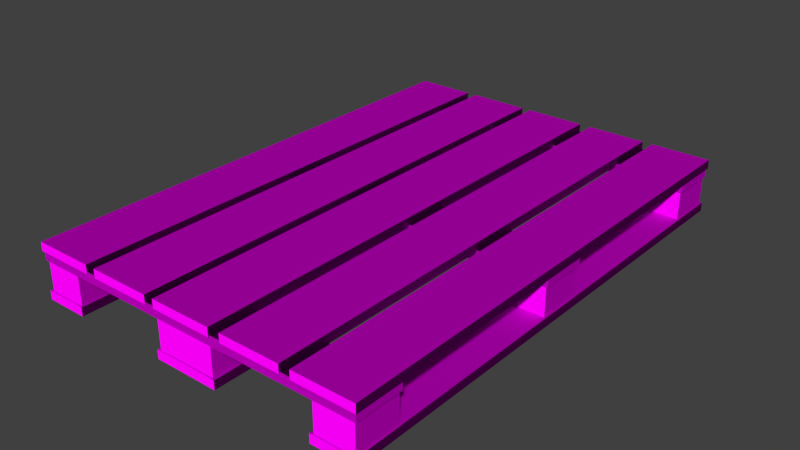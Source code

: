 # Source: obstacles_passive_pallet_single_1.blend  (saved by Blender 2.70.0; exported with 4.5.12 LTS)
import bpy
from mathutils import Matrix  # noqa: F401  (used for matrix-valued properties, if any)

bpy.ops.wm.read_factory_settings(use_empty=True)
scene = bpy.context.scene
scene.name = 'Scene'

# ---- collections
col_collection_1 = bpy.data.collections.new('Collection 1'); scene.collection.children.link(col_collection_1)

# ---- images (referenced by path relative to the original .blend; pixels are not part of the script)
import os
ASSET_DIR = os.environ.get("B2B_ASSET_DIR", "")  # directory of the original .blend (textures are referenced by path, not embedded)
HERE = os.path.dirname(os.path.abspath(__file__))  # packed textures are extracted next to this script under _unpacked/

def load_image(name, relpath, width, height, colorspace="sRGB"):
    """Load a texture the original file referenced (path relative to the .blend, or extracted next to this script)."""
    p = next((c for c in (os.path.join(HERE, relpath), os.path.join(ASSET_DIR, relpath)) if relpath and os.path.exists(c)), "")
    if p:
        img = bpy.data.images.load(p, check_existing=True)
        img.name = name
    else:  # same state as the original file: an image datablock whose file is absent (Cycles renders it pink)
        img = bpy.data.images.new(name, width, height)
        img.source = "FILE"
        img.filepath = "//" + (relpath or name)
    img.colorspace_settings.name = colorspace
    return img
img_obstacles_passive_wood_2_normal_png = load_image('obstacles_passive_wood_2_normal.png', 'Texturen/obstacles_passive_wood_2_normal.png', 1024, 1024, 'sRGB')
img_obstacles_passive_wood_2_diffuse_jpg = load_image('obstacles_passive_wood_2_diffuse.jpg', 'Texturen/obstacles_passive_wood_2_diffuse.jpg', 1024, 1024, 'sRGB')

# ---- materials (node trees are filled in below, after node groups)
mat_obstacles_passive_pallet_single_1_base_wood_2 = bpy.data.materials.new('obstacles_passive_pallet_single_1_base_wood_2')
mat_obstacles_passive_pallet_single_1_base_wood_2.alpha_threshold = 0.0
mat_obstacles_passive_pallet_single_1_base_wood_2.roughness = 0.5
mat_obstacles_passive_pallet_single_1_base_wood_2.line_color = (0.0, 0.0, 0.0, 1.0)

# ---- material node trees
mat_obstacles_passive_pallet_single_1_base_wood_2.use_nodes = True; mat_obstacles_passive_pallet_single_1_base_wood_2.node_tree.nodes.clear()
_N = mat_obstacles_passive_pallet_single_1_base_wood_2.node_tree.nodes; _L = mat_obstacles_passive_pallet_single_1_base_wood_2.node_tree.links
n0 = _N.new('ShaderNodeOutputMaterial'); n0.name = 'Material Output'; n0.location = (300, 300)
n1 = _N.new('ShaderNodeBsdfDiffuse'); n1.name = 'Diffuse BSDF'; n1.location = (10, 300)
n2 = _N.new('ShaderNodeTexImage'); n2.name = 'Image Texture.001'; n2.location = (-618, 189)
n2.width = 140
n2.image = img_obstacles_passive_wood_2_normal_png
n3 = _N.new('ShaderNodeNormalMap'); n3.name = 'Normal Map'; n3.location = (-312, 179)
n4 = _N.new('ShaderNodeTexCoord'); n4.name = 'Texture Coordinate'; n4.location = (-840, 338)
n5 = _N.new('ShaderNodeTexImage'); n5.name = 'Image Texture'; n5.location = (-618, 435)
n5.width = 140
n5.image = img_obstacles_passive_wood_2_diffuse_jpg
_L.new(n1.outputs[0], n0.inputs[0])
_L.new(n4.outputs[2], n5.inputs[0])
_L.new(n4.outputs[2], n2.inputs[0])
_L.new(n5.outputs[0], n1.inputs[0])
_L.new(n3.outputs[0], n1.inputs[2])
_L.new(n2.outputs[0], n3.inputs[1])
n0.is_active_output = True

# ---- world
world_world = bpy.data.worlds.new('World'); scene.world = world_world
world_world.color = (0.05088, 0.05088, 0.05088)
world_world.use_sun_shadow = False
world_world.sun_shadow_jitter_overblur = 0.0
world_world.cycles.sampling_method = 'MANUAL'
world_world.cycles.sample_map_resolution = 256

# ---- meshes
me_cube_037 = bpy.data.meshes.new('Cube.037')
me_cube_037.from_pydata([(2.262, -0.3169, -0.01315), (-2.282, -0.3169, -0.01315), (-2.282, 0.3121, -0.01315), (2.262, 0.3121, -0.01315), (2.262, -0.3169, 0.1147), (-2.282, -0.3169, 0.1147), (-2.282, 0.3121, 0.1147), (2.262, 0.3121, 0.1147)], [], [(4, 5, 1, 0), (5, 6, 2, 1), (6, 7, 3, 2), (7, 4, 0, 3), (0, 1, 2, 3), (7, 6, 5, 4)])
_uv = me_cube_037.uv_layers.new(name='UVMap')
_uv.uv.foreach_set('vector', [0.02672, 7.837e-05, 0.9733, 7.815e-05, 0.9733, 0.02672, 0.02672, 0.02672, 0.9999, 0.02672, 0.9999, 0.1578, 0.9733, 0.1578, 0.9733, 0.02672, 0.9733, 0.1844, 0.02672, 0.1844, 0.02672, 0.1578, 0.9733, 0.1578, 7.815e-05, 0.1578, 7.835e-05, 0.02672, 0.02672, 0.02672, 0.02672, 0.1578, 0.02672, 0.02672, 0.9733, 0.02672, 0.9733, 0.1578, 0.02672, 0.1578, 7.815e-05, 0.1846, 0.9466, 0.1846, 0.9466, 0.3156, 7.825e-05, 0.3156])
me_cube_037.materials.append(mat_obstacles_passive_pallet_single_1_base_wood_2)
me_cube_037.use_remesh_preserve_volume = False
me_cube_037.use_remesh_preserve_attributes = False
me_cube_037.use_mirror_vertex_groups = False
me_cube_037.update()
me_cube_036 = bpy.data.meshes.new('Cube.036')
me_cube_036.from_pydata([(-0.2736, -0.3006, -0.1959), (-0.2736, 0.3006, -0.1959), (0.2396, 0.3006, -0.1959), (0.2396, -0.3006, -0.1959), (-0.2736, -0.3006, 0.1959), (-0.2736, 0.3006, 0.1959), (0.2396, 0.3006, 0.1959), (0.2396, -0.3006, 0.1959)], [], [(4, 5, 1, 0), (5, 6, 2, 1), (6, 7, 3, 2), (7, 4, 0, 3)])
_uv = me_cube_036.uv_layers.new(name='UVMap')
_uv.uv.foreach_set('vector', [0.5992, 0.8269, 0.5992, 0.9384, 0.5561, 0.9384, 0.5561, 0.8269, 0.5992, 0.4765, 0.5992, 0.596, 0.5561, 0.596, 0.5561, 0.4765, 0.5992, 0.596, 0.5992, 0.7075, 0.5561, 0.7075, 0.5561, 0.596, 0.5992, 0.7075, 0.5992, 0.8269, 0.5561, 0.8269, 0.5561, 0.7075])
me_cube_036.materials.append(mat_obstacles_passive_pallet_single_1_base_wood_2)
me_cube_036.use_remesh_preserve_volume = False
me_cube_036.use_remesh_preserve_attributes = False
me_cube_036.use_mirror_vertex_groups = False
me_cube_036.update()
me_cube_035 = bpy.data.meshes.new('Cube.035')
me_cube_035.from_pydata([(-0.2736, -0.3006, -0.1959), (-0.2736, 0.3006, -0.1959), (0.2396, 0.3006, -0.1959), (0.2396, -0.3006, -0.1959), (-0.2736, -0.3006, 0.1959), (-0.2736, 0.3006, 0.1959), (0.2396, 0.3006, 0.1959), (0.2396, -0.3006, 0.1959)], [], [(4, 5, 1, 0), (5, 6, 2, 1), (6, 7, 3, 2), (7, 4, 0, 3)])
_uv = me_cube_035.uv_layers.new(name='UVMap')
_uv.uv.foreach_set('vector', [0.9221, 0.3874, 0.9221, 0.499, 0.879, 0.499, 0.879, 0.3874, 0.9221, 0.0371, 0.9221, 0.1565, 0.879, 0.1565, 0.879, 0.0371, 0.9221, 0.1565, 0.9221, 0.268, 0.879, 0.268, 0.879, 0.1565, 0.9221, 0.268, 0.9221, 0.3874, 0.879, 0.3874, 0.879, 0.268])
me_cube_035.materials.append(mat_obstacles_passive_pallet_single_1_base_wood_2)
me_cube_035.use_remesh_preserve_volume = False
me_cube_035.use_remesh_preserve_attributes = False
me_cube_035.use_mirror_vertex_groups = False
me_cube_035.update()
me_cube_034 = bpy.data.meshes.new('Cube.034')
me_cube_034.from_pydata([(-0.4183, -0.3006, -0.1959), (-0.4183, 0.3006, -0.1959), (0.3664, 0.3006, -0.1959), (0.3664, -0.3006, -0.1959), (-0.4183, -0.3006, 0.1959), (-0.4183, 0.3006, 0.1959), (0.3664, 0.3006, 0.1959), (0.3664, -0.3006, 0.1959)], [], [(4, 5, 1, 0), (5, 6, 2, 1), (6, 7, 3, 2), (7, 4, 0, 3)])
_uv = me_cube_034.uv_layers.new(name='UVMap')
_uv.uv.foreach_set('vector', [0.7396, 0.7513, 0.7396, 0.8989, 0.6826, 0.8989, 0.6826, 0.7513, 0.7396, 0.2876, 0.7396, 0.4457, 0.6826, 0.4457, 0.6826, 0.2876, 0.7396, 0.4457, 0.7396, 0.5932, 0.6826, 0.5932, 0.6826, 0.4457, 0.7396, 0.5932, 0.7396, 0.7513, 0.6826, 0.7513, 0.6826, 0.5932])
me_cube_034.materials.append(mat_obstacles_passive_pallet_single_1_base_wood_2)
me_cube_034.use_remesh_preserve_volume = False
me_cube_034.use_remesh_preserve_attributes = False
me_cube_034.use_mirror_vertex_groups = False
me_cube_034.update()
me_cube_033 = bpy.data.meshes.new('Cube.033')
me_cube_033.from_pydata([(-0.4183, -0.3006, -0.1959), (-0.4183, 0.3006, -0.1959), (0.3664, 0.3006, -0.1959), (0.3664, -0.3006, -0.1959), (-0.4183, -0.3006, 0.1959), (-0.4183, 0.3006, 0.1959), (0.3664, 0.3006, 0.1959), (0.3664, -0.3006, 0.1959)], [], [(4, 5, 1, 0), (5, 6, 2, 1), (6, 7, 3, 2), (7, 4, 0, 3)])
_uv = me_cube_033.uv_layers.new(name='UVMap')
_uv.uv.foreach_set('vector', [0.2844, 0.5488, 0.2844, 0.6964, 0.2273, 0.6964, 0.2273, 0.5488, 0.2844, 0.08513, 0.2844, 0.2432, 0.2273, 0.2432, 0.2273, 0.08513, 0.2844, 0.2432, 0.2844, 0.3908, 0.2273, 0.3908, 0.2273, 0.2432, 0.2844, 0.3908, 0.2844, 0.5488, 0.2273, 0.5488, 0.2273, 0.3908])
me_cube_033.materials.append(mat_obstacles_passive_pallet_single_1_base_wood_2)
me_cube_033.use_remesh_preserve_volume = False
me_cube_033.use_remesh_preserve_attributes = False
me_cube_033.use_mirror_vertex_groups = False
me_cube_033.update()
me_cube_032 = bpy.data.meshes.new('Cube.032')
me_cube_032.from_pydata([(-0.2736, -0.3006, -0.1959), (-0.2736, 0.3006, -0.1959), (0.2396, 0.3006, -0.1959), (0.2396, -0.3006, -0.1959), (-0.2736, -0.3006, 0.1959), (-0.2736, 0.3006, 0.1959), (0.2396, 0.3006, 0.1959), (0.2396, -0.3006, 0.1959)], [], [(4, 5, 1, 0), (5, 6, 2, 1), (6, 7, 3, 2), (7, 4, 0, 3)])
_uv = me_cube_032.uv_layers.new(name='UVMap')
_uv.uv.foreach_set('vector', [0.1388, 0.8129, 0.1388, 0.9244, 0.09571, 0.9244, 0.09571, 0.8129, 0.1388, 0.4625, 0.1388, 0.582, 0.09571, 0.582, 0.09571, 0.4625, 0.1388, 0.582, 0.1388, 0.6935, 0.09571, 0.6935, 0.09571, 0.582, 0.1388, 0.6935, 0.1388, 0.8129, 0.09571, 0.8129, 0.09571, 0.6935])
me_cube_032.materials.append(mat_obstacles_passive_pallet_single_1_base_wood_2)
me_cube_032.use_remesh_preserve_volume = False
me_cube_032.use_remesh_preserve_attributes = False
me_cube_032.use_mirror_vertex_groups = False
me_cube_032.update()
me_cube_031 = bpy.data.meshes.new('Cube.031')
me_cube_031.from_pydata([(-0.2736, -0.3006, -0.1959), (-0.2736, 0.3006, -0.1959), (0.2396, 0.3006, -0.1959), (0.2396, -0.3006, -0.1959), (-0.2736, -0.3006, 0.1959), (-0.2736, 0.3006, 0.1959), (0.2396, 0.3006, 0.1959), (0.2396, -0.3006, 0.1959)], [], [(4, 5, 1, 0), (5, 6, 2, 1), (6, 7, 3, 2), (7, 4, 0, 3)])
_uv = me_cube_031.uv_layers.new(name='UVMap')
_uv.uv.foreach_set('vector', [0.6131, 0.7781, 0.6131, 0.8896, 0.57, 0.8896, 0.57, 0.7781, 0.6131, 0.4278, 0.6131, 0.5472, 0.57, 0.5472, 0.57, 0.4278, 0.6131, 0.5472, 0.6131, 0.6587, 0.57, 0.6587, 0.57, 0.5472, 0.6131, 0.6587, 0.6131, 0.7781, 0.57, 0.7781, 0.57, 0.6587])
me_cube_031.materials.append(mat_obstacles_passive_pallet_single_1_base_wood_2)
me_cube_031.use_remesh_preserve_volume = False
me_cube_031.use_remesh_preserve_attributes = False
me_cube_031.use_mirror_vertex_groups = False
me_cube_031.update()
me_cube_029 = bpy.data.meshes.new('Cube.029')
me_cube_029.from_pydata([(2.262, -0.3169, -0.01315), (-2.282, -0.3169, -0.01315), (-2.282, 0.3121, -0.01315), (2.262, 0.3121, -0.01315), (2.262, -0.3169, 0.1147), (-2.282, -0.3169, 0.1147), (-2.282, 0.3121, 0.1147), (2.262, 0.3121, 0.1147)], [], [(4, 5, 1, 0), (5, 6, 2, 1), (6, 7, 3, 2), (7, 4, 0, 3), (0, 1, 2, 3), (7, 6, 5, 4)])
_uv = me_cube_029.uv_layers.new(name='UVMap')
_uv.uv.foreach_set('vector', [0.02672, 7.837e-05, 0.9733, 7.815e-05, 0.9733, 0.02672, 0.02672, 0.02672, 0.9999, 0.02672, 0.9999, 0.1578, 0.9733, 0.1578, 0.9733, 0.02672, 0.9733, 0.1844, 0.02672, 0.1844, 0.02672, 0.1578, 0.9733, 0.1578, 7.815e-05, 0.1578, 7.835e-05, 0.02672, 0.02672, 0.02672, 0.02672, 0.1578, 0.02672, 0.02672, 0.9733, 0.02672, 0.9733, 0.1578, 0.02672, 0.1578, 7.815e-05, 0.1846, 0.9466, 0.1846, 0.9466, 0.3156, 7.825e-05, 0.3156])
me_cube_029.materials.append(mat_obstacles_passive_pallet_single_1_base_wood_2)
me_cube_029.use_remesh_preserve_volume = False
me_cube_029.use_remesh_preserve_attributes = False
me_cube_029.use_mirror_vertex_groups = False
me_cube_029.update()
me_cube_026 = bpy.data.meshes.new('Cube.026')
me_cube_026.from_pydata([(-0.2736, -0.3006, -0.1959), (-0.2736, 0.3006, -0.1959), (0.2396, 0.3006, -0.1959), (0.2396, -0.3006, -0.1959), (-0.2736, -0.3006, 0.1959), (-0.2736, 0.3006, 0.1959), (0.2396, 0.3006, 0.1959), (0.2396, -0.3006, 0.1959)], [], [(4, 5, 1, 0), (5, 6, 2, 1), (6, 7, 3, 2), (7, 4, 0, 3)])
_uv = me_cube_026.uv_layers.new(name='UVMap')
_uv.uv.foreach_set('vector', [0.4046, 0.5613, 0.4046, 0.6728, 0.3615, 0.6728, 0.3615, 0.5613, 0.4046, 0.211, 0.4046, 0.3304, 0.3615, 0.3304, 0.3615, 0.211, 0.4046, 0.3304, 0.4046, 0.4419, 0.3615, 0.4419, 0.3615, 0.3304, 0.4046, 0.4419, 0.4046, 0.5613, 0.3615, 0.5613, 0.3615, 0.4419])
me_cube_026.materials.append(mat_obstacles_passive_pallet_single_1_base_wood_2)
me_cube_026.use_remesh_preserve_volume = False
me_cube_026.use_remesh_preserve_attributes = False
me_cube_026.use_mirror_vertex_groups = False
me_cube_026.update()
me_cube_025 = bpy.data.meshes.new('Cube.025')
me_cube_025.from_pydata([(-0.4183, -0.3006, -0.1959), (-0.4183, 0.3006, -0.1959), (0.3664, 0.3006, -0.1959), (0.3664, -0.3006, -0.1959), (-0.4183, -0.3006, 0.1959), (-0.4183, 0.3006, 0.1959), (0.3664, 0.3006, 0.1959), (0.3664, -0.3006, 0.1959)], [], [(4, 5, 1, 0), (5, 6, 2, 1), (6, 7, 3, 2), (7, 4, 0, 3)])
_uv = me_cube_025.uv_layers.new(name='UVMap')
_uv.uv.foreach_set('vector', [0.7638, 0.7308, 0.7638, 0.8784, 0.7067, 0.8784, 0.7067, 0.7308, 0.7638, 0.2672, 0.7638, 0.4252, 0.7067, 0.4252, 0.7067, 0.2672, 0.7638, 0.4252, 0.7638, 0.5728, 0.7067, 0.5728, 0.7067, 0.4252, 0.7638, 0.5728, 0.7638, 0.7308, 0.7067, 0.7308, 0.7067, 0.5728])
me_cube_025.materials.append(mat_obstacles_passive_pallet_single_1_base_wood_2)
me_cube_025.use_remesh_preserve_volume = False
me_cube_025.use_remesh_preserve_attributes = False
me_cube_025.use_mirror_vertex_groups = False
me_cube_025.update()
me_cube_007 = bpy.data.meshes.new('Cube.007')
me_cube_007.from_pydata([(-0.3025, -3.328, 0.0), (-0.3025, 3.333, 0.0), (0.2612, 3.333, 0.0), (0.2612, -3.328, 0.0), (-0.3025, -3.328, 0.1147), (-0.3025, 3.333, 0.1147), (0.2612, 3.333, 0.1147), (0.2612, -3.328, 0.1147)], [], [(4, 5, 1, 0), (5, 6, 2, 1), (6, 7, 3, 2), (7, 4, 0, 3), (0, 1, 2, 3), (7, 6, 5, 4)])
_uv = me_cube_007.uv_layers.new(name='UVMap')
_uv.uv.foreach_set('vector', [0.01671, 0.8248, 0.9833, 0.8248, 0.9833, 0.8417, 0.01672, 0.8417, 0.9833, 0.8248, 0.9833, 0.7431, 0.9999, 0.7431, 0.9999, 0.8248, 0.9833, 0.7431, 0.01671, 0.7431, 0.01671, 0.7262, 0.9833, 0.7262, 0.01671, 0.7431, 0.01671, 0.8248, 6.216e-05, 0.8248, 6.226e-05, 0.7431, 6.216e-05, 0.8418, 0.9684, 0.8418, 0.9684, 0.9238, 6.216e-05, 0.9238, 0.01671, 0.7431, 0.9833, 0.7431, 0.9833, 0.8248, 0.01671, 0.8248])
me_cube_007.materials.append(mat_obstacles_passive_pallet_single_1_base_wood_2)
me_cube_007.use_remesh_preserve_volume = False
me_cube_007.use_remesh_preserve_attributes = False
me_cube_007.use_mirror_vertex_groups = False
me_cube_007.update()
me_cube_005 = bpy.data.meshes.new('Cube.005')
me_cube_005.from_pydata([(-0.4284, -3.328, 0.0), (-0.4284, 3.333, 0.0), (0.4183, 3.333, 0.0), (0.4183, -3.328, 0.0), (-0.4284, -3.328, 0.1147), (-0.4284, 3.333, 0.1147), (0.4183, 3.333, 0.1147), (0.4183, -3.328, 0.1147)], [], [(4, 5, 1, 0), (5, 6, 2, 1), (6, 7, 3, 2), (7, 4, 0, 3), (0, 1, 2, 3), (7, 6, 5, 4)])
_uv = me_cube_005.uv_layers.new(name='UVMap')
_uv.uv.foreach_set('vector', [0.01671, 0.3778, 0.9833, 0.3781, 0.9833, 0.395, 0.01671, 0.3946, 0.9833, 0.3781, 0.9833, 0.2914, 0.9999, 0.2914, 0.9999, 0.3781, 0.9833, 0.2914, 0.01674, 0.291, 0.01675, 0.2741, 0.9833, 0.2745, 0.01674, 0.291, 0.01671, 0.3778, 6.377e-05, 0.3778, 9.375e-05, 0.291, 6.377e-05, 0.3951, 0.9683, 0.3951, 0.9683, 0.482, 6.377e-05, 0.482, 0.01674, 0.291, 0.9833, 0.2914, 0.9833, 0.3781, 0.01671, 0.3778])
me_cube_005.materials.append(mat_obstacles_passive_pallet_single_1_base_wood_2)
me_cube_005.use_remesh_preserve_volume = False
me_cube_005.use_remesh_preserve_attributes = False
me_cube_005.use_mirror_vertex_groups = False
me_cube_005.update()
me_cube_004 = bpy.data.meshes.new('Cube.004')
me_cube_004.from_pydata([(-0.4046, -3.328, 0.0), (-0.4046, 3.333, 0.0), (0.3932, 3.333, 0.0), (0.3932, -3.328, 0.0), (-0.4046, -3.328, 0.1147), (-0.4046, 3.333, 0.1147), (0.3932, 3.333, 0.1147), (0.3932, -3.328, 0.1147)], [], [(4, 5, 1, 0), (5, 6, 2, 1), (6, 7, 3, 2), (7, 4, 0, 3), (0, 1, 2, 3), (7, 6, 5, 4)])
_uv = me_cube_004.uv_layers.new(name='UVMap')
_uv.uv.foreach_set('vector', [0.01671, 0.8189, 0.9833, 0.8189, 0.9833, 0.8358, 0.01672, 0.8358, 0.9833, 0.8189, 0.9833, 0.742, 0.9999, 0.742, 0.9999, 0.8189, 0.9833, 0.742, 0.01671, 0.742, 0.01671, 0.7252, 0.9833, 0.7252, 0.01671, 0.742, 0.01671, 0.8189, 6.057e-05, 0.8189, 6.057e-05, 0.742, 6.057e-05, 0.8359, 0.9685, 0.8359, 0.9685, 0.9129, 6.064e-05, 0.9129, 0.01671, 0.742, 0.9833, 0.742, 0.9833, 0.8189, 0.01671, 0.8189])
me_cube_004.materials.append(mat_obstacles_passive_pallet_single_1_base_wood_2)
me_cube_004.use_remesh_preserve_volume = False
me_cube_004.use_remesh_preserve_attributes = False
me_cube_004.use_mirror_vertex_groups = False
me_cube_004.update()
me_cube_002 = bpy.data.meshes.new('Cube.002')
me_cube_002.from_pydata([(-0.4136, -3.328, 0.0), (-0.4136, 3.333, 0.0), (0.4021, 3.333, 0.0), (0.4021, -3.328, 0.0), (-0.4136, -3.328, 0.1147), (-0.4136, 3.333, 0.1147), (0.4021, 3.333, 0.1147), (0.4021, -3.328, 0.1147)], [], [(4, 5, 1, 0), (5, 6, 2, 1), (6, 7, 3, 2), (7, 4, 0, 3), (0, 1, 2, 3), (7, 6, 5, 4)])
_uv = me_cube_002.uv_layers.new(name='UVMap')
_uv.uv.foreach_set('vector', [0.02053, 0.09893, 0.9871, 0.09893, 0.9871, 0.1158, 0.02053, 0.1158, 0.9871, 0.09893, 0.9871, 0.02205, 1.004, 0.02205, 1.004, 0.09893, 0.9871, 0.02205, 0.02053, 0.02205, 0.02052, 0.005174, 0.9871, 0.005174, 0.02053, 0.02205, 0.02053, 0.09893, 0.003875, 0.09893, 0.003875, 0.02205, 0.003875, 0.1159, 0.9723, 0.1159, 0.9723, 0.193, 0.003875, 0.193, 0.02053, 0.02205, 0.9871, 0.02205, 0.9871, 0.09893, 0.02053, 0.09893])
me_cube_002.materials.append(mat_obstacles_passive_pallet_single_1_base_wood_2)
me_cube_002.use_remesh_preserve_volume = False
me_cube_002.use_remesh_preserve_attributes = False
me_cube_002.use_mirror_vertex_groups = False
me_cube_002.update()
me_cube_001 = bpy.data.meshes.new('Cube.001')
me_cube_001.from_pydata([(-0.4136, -3.328, 0.0), (-0.4136, 3.333, 0.0), (0.4021, 3.333, 0.0), (0.4021, -3.328, 0.0), (-0.4136, -3.328, 0.1147), (-0.4136, 3.333, 0.1147), (0.4021, 3.333, 0.1147), (0.4021, -3.328, 0.1147)], [], [(4, 5, 1, 0), (5, 6, 2, 1), (6, 7, 3, 2), (7, 4, 0, 3), (0, 1, 2, 3), (7, 6, 5, 4)])
_uv = me_cube_001.uv_layers.new(name='UVMap')
_uv.uv.foreach_set('vector', [0.01671, 0.8312, 0.9833, 0.8312, 0.9833, 0.8481, 0.01672, 0.8481, 0.9833, 0.8312, 0.9833, 0.7543, 0.9999, 0.7543, 0.9999, 0.8312, 0.9833, 0.7543, 0.01671, 0.7543, 0.01671, 0.7374, 0.9833, 0.7374, 0.01671, 0.7543, 0.01671, 0.8312, 6.057e-05, 0.8312, 6.057e-05, 0.7543, 6.057e-05, 0.8482, 0.9685, 0.8482, 0.9685, 0.9252, 6.064e-05, 0.9252, 0.01671, 0.7543, 0.9833, 0.7543, 0.9833, 0.8312, 0.01671, 0.8312])
me_cube_001.materials.append(mat_obstacles_passive_pallet_single_1_base_wood_2)
me_cube_001.use_remesh_preserve_volume = False
me_cube_001.use_remesh_preserve_attributes = False
me_cube_001.use_mirror_vertex_groups = False
me_cube_001.update()
me_cube_000 = bpy.data.meshes.new('Cube.000')
me_cube_000.from_pydata([(-0.4022, -3.328, 0.0), (-0.4022, 3.333, 0.0), (0.391, 3.333, 0.0), (0.391, -3.328, 0.0), (-0.4022, -3.328, 0.1147), (-0.4022, 3.333, 0.1147), (0.391, 3.333, 0.1147), (0.391, -3.328, 0.1147)], [], [(4, 5, 1, 0), (5, 6, 2, 1), (6, 7, 3, 2), (7, 4, 0, 3), (0, 1, 2, 3), (7, 6, 5, 4)])
_uv = me_cube_000.uv_layers.new(name='UVMap')
_uv.uv.foreach_set('vector', [0.01671, 0.3076, 0.9833, 0.3076, 0.9833, 0.3244, 0.01672, 0.3244, 0.9833, 0.3076, 0.9833, 0.2307, 0.9999, 0.2307, 0.9999, 0.3076, 0.9833, 0.2307, 0.01671, 0.2307, 0.01671, 0.2138, 0.9833, 0.2138, 0.01671, 0.2307, 0.01671, 0.3076, 6.057e-05, 0.3076, 6.057e-05, 0.2307, 6.057e-05, 0.3246, 0.9685, 0.3246, 0.9685, 0.4016, 6.064e-05, 0.4016, 0.01671, 0.2307, 0.9833, 0.2307, 0.9833, 0.3076, 0.01671, 0.3076])
me_cube_000.materials.append(mat_obstacles_passive_pallet_single_1_base_wood_2)
me_cube_000.use_remesh_preserve_volume = False
me_cube_000.use_remesh_preserve_attributes = False
me_cube_000.use_mirror_vertex_groups = False
me_cube_000.update()
me_cube_019 = bpy.data.meshes.new('Cube.019')
me_cube_019.from_pydata([(2.262, -0.3169, -0.01315), (-2.282, -0.3169, -0.01315), (-2.282, 0.3121, -0.01315), (2.262, 0.3121, -0.01315), (2.262, -0.3169, 0.1147), (-2.282, -0.3169, 0.1147), (-2.282, 0.3121, 0.1147), (2.262, 0.3121, 0.1147)], [], [(4, 5, 1, 0), (5, 6, 2, 1), (6, 7, 3, 2), (7, 4, 0, 3), (0, 1, 2, 3), (7, 6, 5, 4)])
_uv = me_cube_019.uv_layers.new(name='UVMap')
_uv.uv.foreach_set('vector', [0.02672, 7.837e-05, 0.9733, 7.815e-05, 0.9733, 0.02672, 0.02672, 0.02672, 0.9999, 0.02672, 0.9999, 0.1578, 0.9733, 0.1578, 0.9733, 0.02672, 0.9733, 0.1844, 0.02672, 0.1844, 0.02672, 0.1578, 0.9733, 0.1578, 7.815e-05, 0.1578, 7.835e-05, 0.02672, 0.02672, 0.02672, 0.02672, 0.1578, 0.02672, 0.02672, 0.9733, 0.02672, 0.9733, 0.1578, 0.02672, 0.1578, 7.815e-05, 0.1846, 0.9466, 0.1846, 0.9466, 0.3156, 7.825e-05, 0.3156])
me_cube_019.materials.append(mat_obstacles_passive_pallet_single_1_base_wood_2)
me_cube_019.use_remesh_preserve_volume = False
me_cube_019.use_remesh_preserve_attributes = False
me_cube_019.use_mirror_vertex_groups = False
me_cube_019.update()
me_cube_014 = bpy.data.meshes.new('Cube.014')
me_cube_014.from_pydata([(-0.4022, -3.328, 0.0), (-0.4022, 3.333, 0.0), (0.391, 3.333, 0.0), (0.391, -3.328, 0.0), (-0.4022, -3.328, 0.1147), (-0.4022, 3.333, 0.1147), (0.391, 3.333, 0.1147), (0.391, -3.328, 0.1147)], [], [(4, 5, 1, 0), (5, 6, 2, 1), (6, 7, 3, 2), (7, 4, 0, 3), (0, 1, 2, 3), (7, 6, 5, 4)])
_uv = me_cube_014.uv_layers.new(name='UVMap')
_uv.uv.foreach_set('vector', [0.01671, 0.4978, 0.9833, 0.4978, 0.9833, 0.5147, 0.01672, 0.5147, 0.9833, 0.4978, 0.9833, 0.4209, 0.9999, 0.4209, 0.9999, 0.4978, 0.9833, 0.4209, 0.01671, 0.4209, 0.01671, 0.404, 0.9833, 0.404, 0.01671, 0.4209, 0.01671, 0.4978, 6.057e-05, 0.4978, 6.057e-05, 0.4209, 6.057e-05, 0.5148, 0.9685, 0.5148, 0.9685, 0.5918, 6.064e-05, 0.5918, 0.01671, 0.4209, 0.9833, 0.4209, 0.9833, 0.4978, 0.01671, 0.4978])
me_cube_014.materials.append(mat_obstacles_passive_pallet_single_1_base_wood_2)
me_cube_014.use_remesh_preserve_volume = False
me_cube_014.use_remesh_preserve_attributes = False
me_cube_014.use_mirror_vertex_groups = False
me_cube_014.update()
me_cube_010 = bpy.data.meshes.new('Cube.010')
me_cube_010.from_pydata([(-0.3025, -3.328, 0.0), (-0.3025, 3.333, 0.0), (0.2612, 3.333, 0.0), (0.2612, -3.328, 0.0), (-0.3025, -3.328, 0.1147), (-0.3025, 3.333, 0.1147), (0.2612, 3.333, 0.1147), (0.2612, -3.328, 0.1147)], [], [(4, 5, 1, 0), (5, 6, 2, 1), (6, 7, 3, 2), (7, 4, 0, 3), (0, 1, 2, 3), (7, 6, 5, 4)])
_uv = me_cube_010.uv_layers.new(name='UVMap')
_uv.uv.foreach_set('vector', [0.01671, 0.09872, 0.9833, 0.09872, 0.9833, 0.1156, 0.01672, 0.1156, 0.9833, 0.09872, 0.9833, 0.01693, 0.9999, 0.01693, 0.9999, 0.09872, 0.9833, 0.01693, 0.01671, 0.01693, 0.01671, 6.216e-05, 0.9833, 6.274e-05, 0.01671, 0.01693, 0.01671, 0.09872, 6.216e-05, 0.09872, 6.226e-05, 0.01693, 6.216e-05, 0.1157, 0.9684, 0.1157, 0.9684, 0.1977, 6.216e-05, 0.1977, 0.01671, 0.01693, 0.9833, 0.01693, 0.9833, 0.09872, 0.01671, 0.09872])
me_cube_010.materials.append(mat_obstacles_passive_pallet_single_1_base_wood_2)
me_cube_010.use_remesh_preserve_volume = False
me_cube_010.use_remesh_preserve_attributes = False
me_cube_010.use_mirror_vertex_groups = False
me_cube_010.update()
me_cube_009 = bpy.data.meshes.new('Cube.009')
me_cube_009.from_pydata([(-0.2736, -0.3006, -0.1959), (-0.2736, 0.3006, -0.1959), (0.2396, 0.3006, -0.1959), (0.2396, -0.3006, -0.1959), (-0.2736, -0.3006, 0.1959), (-0.2736, 0.3006, 0.1959), (0.2396, 0.3006, 0.1959), (0.2396, -0.3006, 0.1959)], [], [(4, 5, 1, 0), (5, 6, 2, 1), (6, 7, 3, 2), (7, 4, 0, 3)])
_uv = me_cube_009.uv_layers.new(name='UVMap')
_uv.uv.foreach_set('vector', [0.4046, 0.5613, 0.4046, 0.6728, 0.3615, 0.6728, 0.3615, 0.5613, 0.4046, 0.211, 0.4046, 0.3304, 0.3615, 0.3304, 0.3615, 0.211, 0.4046, 0.3304, 0.4046, 0.4419, 0.3615, 0.4419, 0.3615, 0.3304, 0.4046, 0.4419, 0.4046, 0.5613, 0.3615, 0.5613, 0.3615, 0.4419])
me_cube_009.materials.append(mat_obstacles_passive_pallet_single_1_base_wood_2)
me_cube_009.use_remesh_preserve_volume = False
me_cube_009.use_remesh_preserve_attributes = False
me_cube_009.use_mirror_vertex_groups = False
me_cube_009.update()

# ---- objects
ob_cube_020 = bpy.data.objects.new('Cube.020', me_cube_037)
ob_cube_019 = bpy.data.objects.new('Cube.019', me_cube_036)
ob_cube_017 = bpy.data.objects.new('Cube.017', me_cube_035)
ob_cube_014 = bpy.data.objects.new('Cube.014', me_cube_034)
ob_cube_012 = bpy.data.objects.new('Cube.012', me_cube_033)
ob_cube_011 = bpy.data.objects.new('Cube.011', me_cube_032)
ob_cube_010 = bpy.data.objects.new('Cube.010', me_cube_031)
ob_cube_022 = bpy.data.objects.new('Cube.022', me_cube_029)
ob_cube_016 = bpy.data.objects.new('Cube.016', me_cube_026)
ob_cube_015 = bpy.data.objects.new('Cube.015', me_cube_025)
ob_cube_007 = bpy.data.objects.new('Cube.007', me_cube_007)
ob_cube_006 = bpy.data.objects.new('Cube.006', me_cube_005)
ob_cube_004 = bpy.data.objects.new('Cube.004', me_cube_004)
ob_cube_003 = bpy.data.objects.new('Cube.003', me_cube_002)
ob_cube_001 = bpy.data.objects.new('Cube.001', me_cube_001)
ob_cube_000 = bpy.data.objects.new('Cube.000', me_cube_000)
ob_cube_018 = bpy.data.objects.new('Cube.018', me_cube_019)
ob_cube_013 = bpy.data.objects.new('Cube.013', me_cube_014)
ob_cube_009 = bpy.data.objects.new('Cube.009', me_cube_010)
ob_cube_008 = bpy.data.objects.new('Cube.008', me_cube_009)

# ---- transforms, parenting, visibility, modifiers, constraints
ob_cube_020.location = (0.0, 3.004, 0.2)
ob_cube_020.lineart.crease_threshold = 0.0
ob_cube_019.location = (2.0, 3.0, 0.0)
ob_cube_019.lineart.crease_threshold = 0.0
ob_cube_017.location = (2.0, -0.003849, 0.0)
ob_cube_017.lineart.crease_threshold = 0.0
ob_cube_014.location = (0.01187, 3.001, 0.0)
ob_cube_014.lineart.crease_threshold = 0.0
ob_cube_012.location = (0.01187, -0.0005473, 0.0)
ob_cube_012.lineart.crease_threshold = 0.0
ob_cube_011.location = (-1.962, 3.003, 0.0)
ob_cube_011.lineart.crease_threshold = 0.0
ob_cube_010.location = (-1.962, 0.001026, 0.0)
ob_cube_010.lineart.crease_threshold = 0.0
ob_cube_022.location = (0.0, 0.004356, 0.2)
ob_cube_022.lineart.crease_threshold = 0.0
ob_cube_016.location = (-1.962, -3.0, 0.0)
ob_cube_016.lineart.crease_threshold = 0.0
ob_cube_015.location = (0.01187, -3.0, 0.0)
ob_cube_015.lineart.crease_threshold = 0.0
ob_cube_007.location = (-1.961, 0.0, -0.3)
ob_cube_007.lineart.crease_threshold = 0.0
ob_cube_006.location = (0.0, 0.0, -0.3)
ob_cube_006.lineart.crease_threshold = 0.0
ob_cube_004.location = (-1.891, 0.0, 0.3)
ob_cube_004.lineart.crease_threshold = 0.0
ob_cube_003.location = (-0.9493, 0.0, 0.3)
ob_cube_003.lineart.crease_threshold = 0.0
ob_cube_001.location = (-0.008004, 0.0, 0.3)
ob_cube_001.lineart.crease_threshold = 0.0
ob_cube_000.location = (0.9534, 0.0, 0.3)
ob_cube_000.lineart.crease_threshold = 0.0
ob_cube_018.location = (0.0, -2.993, 0.2)
ob_cube_018.lineart.crease_threshold = 0.0
ob_cube_013.location = (1.886, 0.0, 0.3)
ob_cube_013.lineart.crease_threshold = 0.0
ob_cube_009.location = (2.0, 0.0, -0.3)
ob_cube_009.lineart.crease_threshold = 0.0
ob_cube_008.location = (2.0, -3.0, 0.0)
ob_cube_008.lineart.crease_threshold = 0.0

# ---- collection membership
col_collection_1.objects.link(ob_cube_020)
col_collection_1.objects.link(ob_cube_019)
col_collection_1.objects.link(ob_cube_017)
col_collection_1.objects.link(ob_cube_014)
col_collection_1.objects.link(ob_cube_012)
col_collection_1.objects.link(ob_cube_011)
col_collection_1.objects.link(ob_cube_010)
col_collection_1.objects.link(ob_cube_022)
col_collection_1.objects.link(ob_cube_016)
col_collection_1.objects.link(ob_cube_015)
col_collection_1.objects.link(ob_cube_007)
col_collection_1.objects.link(ob_cube_006)
col_collection_1.objects.link(ob_cube_004)
col_collection_1.objects.link(ob_cube_003)
col_collection_1.objects.link(ob_cube_001)
col_collection_1.objects.link(ob_cube_000)
col_collection_1.objects.link(ob_cube_018)
col_collection_1.objects.link(ob_cube_013)
col_collection_1.objects.link(ob_cube_009)
col_collection_1.objects.link(ob_cube_008)

# ---- scene / render settings (as saved in the file)
scene.frame_start = 1; scene.frame_end = 250; scene.frame_set(1)
scene.render.engine = 'CYCLES'
scene.render.resolution_percentage = 50
scene.render.dither_intensity = 0.0
scene.cycles.use_denoising = False
scene.cycles.samples = 10
scene.cycles.sampling_pattern = 'TABULATED_SOBOL'
scene.cycles.light_sampling_threshold = 0.0
scene.cycles.use_adaptive_sampling = False
scene.cycles.use_light_tree = False
scene.cycles.blur_glossy = 0.0
scene.cycles.volume_bounces = 1
scene.cycles.pixel_filter_type = 'GAUSSIAN'
scene.cycles.sample_clamp_indirect = 0.0
scene.view_settings.view_transform = 'Standard'
bpy.context.view_layer.update()

# ---- added for rendering (the .blend has no active camera and no usable light): camera, sun
cam_auto = bpy.data.cameras.new('AutoCamera')
cam_auto.lens = 50.0
cam_auto.sensor_width = 36.0
cam_auto.clip_end = 1000.0
ob_auto_camera = bpy.data.objects.new('AutoCamera', cam_auto)
scene.collection.objects.link(ob_auto_camera)
ob_auto_camera.location = (7.49521, -9.00228, 6.06086)
ob_auto_camera.rotation_euler = (1.09748, -7.21219e-08, 0.694738)
scene.camera = ob_auto_camera
light_auto_sun = bpy.data.lights.new('AutoSun', 'SUN')
light_auto_sun.energy = 3.0
light_auto_sun.angle = 0.0523599
ob_auto_sun = bpy.data.objects.new('AutoSun', light_auto_sun)
scene.collection.objects.link(ob_auto_sun)
ob_auto_sun.rotation_euler = (0.872665, 0.174533, 0.523599)
bpy.context.view_layer.update()
